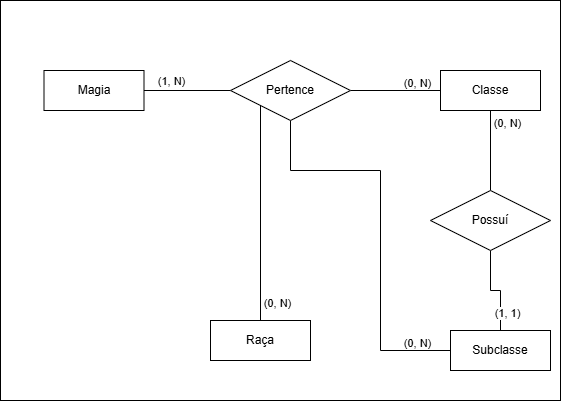

The diagram above was exported from draw.io. Its source (the exported page's mxGraphModel, read from the mxfile embedded in the PNG):
<mxGraphModel dx="825" dy="484" grid="1" gridSize="10" guides="1" tooltips="1" connect="1" arrows="1" fold="1" page="1" pageScale="1" pageWidth="827" pageHeight="1169" math="0" shadow="0">
  <root>
    <mxCell id="0" />
    <mxCell id="1" parent="0" />
    <mxCell id="jqiIY4U6F34CDDcP_a1n-30" value="" style="rounded=0;whiteSpace=wrap;html=1;" vertex="1" parent="1">
      <mxGeometry x="320" y="160" width="560" height="400" as="geometry" />
    </mxCell>
    <mxCell id="jqiIY4U6F34CDDcP_a1n-5" style="edgeStyle=orthogonalEdgeStyle;rounded=0;orthogonalLoop=1;jettySize=auto;html=1;entryX=0;entryY=0.5;entryDx=0;entryDy=0;endArrow=none;startFill=0;exitX=1;exitY=0.5;exitDx=0;exitDy=0;" edge="1" parent="1" source="jqiIY4U6F34CDDcP_a1n-12" target="jqiIY4U6F34CDDcP_a1n-4">
      <mxGeometry relative="1" as="geometry">
        <mxPoint x="470" y="250" as="sourcePoint" />
      </mxGeometry>
    </mxCell>
    <mxCell id="jqiIY4U6F34CDDcP_a1n-7" value="(1, N)" style="edgeLabel;html=1;align=center;verticalAlign=middle;resizable=0;points=[];" vertex="1" connectable="0" parent="jqiIY4U6F34CDDcP_a1n-5">
      <mxGeometry x="-0.225" y="4" relative="1" as="geometry">
        <mxPoint x="-7" y="-6" as="offset" />
      </mxGeometry>
    </mxCell>
    <mxCell id="jqiIY4U6F34CDDcP_a1n-6" style="edgeStyle=orthogonalEdgeStyle;rounded=0;orthogonalLoop=1;jettySize=auto;html=1;exitX=0;exitY=0.5;exitDx=0;exitDy=0;entryX=1;entryY=0.5;entryDx=0;entryDy=0;endArrow=none;startFill=0;" edge="1" parent="1" source="jqiIY4U6F34CDDcP_a1n-11" target="jqiIY4U6F34CDDcP_a1n-4">
      <mxGeometry relative="1" as="geometry">
        <mxPoint x="690" y="250" as="targetPoint" />
        <mxPoint x="770" y="250" as="sourcePoint" />
      </mxGeometry>
    </mxCell>
    <mxCell id="jqiIY4U6F34CDDcP_a1n-22" style="edgeStyle=orthogonalEdgeStyle;rounded=0;orthogonalLoop=1;jettySize=auto;html=1;exitX=0.5;exitY=1;exitDx=0;exitDy=0;entryX=0;entryY=0.5;entryDx=0;entryDy=0;endArrow=none;startFill=0;" edge="1" parent="1" source="jqiIY4U6F34CDDcP_a1n-4" target="jqiIY4U6F34CDDcP_a1n-15">
      <mxGeometry relative="1" as="geometry">
        <Array as="points">
          <mxPoint x="610" y="330" />
          <mxPoint x="700" y="330" />
          <mxPoint x="700" y="510" />
        </Array>
      </mxGeometry>
    </mxCell>
    <mxCell id="jqiIY4U6F34CDDcP_a1n-4" value="Pertence" style="shape=rhombus;perimeter=rhombusPerimeter;whiteSpace=wrap;html=1;align=center;" vertex="1" parent="1">
      <mxGeometry x="550" y="220" width="120" height="60" as="geometry" />
    </mxCell>
    <mxCell id="jqiIY4U6F34CDDcP_a1n-11" value="Classe" style="whiteSpace=wrap;html=1;align=center;" vertex="1" parent="1">
      <mxGeometry x="760" y="230" width="100" height="40" as="geometry" />
    </mxCell>
    <mxCell id="jqiIY4U6F34CDDcP_a1n-12" value="Magia" style="whiteSpace=wrap;html=1;align=center;" vertex="1" parent="1">
      <mxGeometry x="363.5" y="230" width="100" height="40" as="geometry" />
    </mxCell>
    <mxCell id="jqiIY4U6F34CDDcP_a1n-13" value="(0, N)" style="edgeLabel;html=1;align=center;verticalAlign=middle;resizable=0;points=[];" vertex="1" connectable="0" parent="1">
      <mxGeometry x="750" y="240" as="geometry">
        <mxPoint x="-14" y="2" as="offset" />
      </mxGeometry>
    </mxCell>
    <mxCell id="jqiIY4U6F34CDDcP_a1n-15" value="Subclasse" style="whiteSpace=wrap;html=1;align=center;" vertex="1" parent="1">
      <mxGeometry x="770" y="490" width="100" height="40" as="geometry" />
    </mxCell>
    <mxCell id="jqiIY4U6F34CDDcP_a1n-18" style="edgeStyle=orthogonalEdgeStyle;rounded=0;orthogonalLoop=1;jettySize=auto;html=1;exitX=0.5;exitY=1;exitDx=0;exitDy=0;entryX=0.5;entryY=0;entryDx=0;entryDy=0;endArrow=none;startFill=0;" edge="1" parent="1" source="jqiIY4U6F34CDDcP_a1n-17" target="jqiIY4U6F34CDDcP_a1n-15">
      <mxGeometry relative="1" as="geometry" />
    </mxCell>
    <mxCell id="jqiIY4U6F34CDDcP_a1n-19" style="edgeStyle=orthogonalEdgeStyle;rounded=0;orthogonalLoop=1;jettySize=auto;html=1;exitX=0.5;exitY=0;exitDx=0;exitDy=0;entryX=0.5;entryY=1;entryDx=0;entryDy=0;endArrow=none;startFill=0;" edge="1" parent="1" source="jqiIY4U6F34CDDcP_a1n-17" target="jqiIY4U6F34CDDcP_a1n-11">
      <mxGeometry relative="1" as="geometry">
        <mxPoint x="820" y="310" as="targetPoint" />
      </mxGeometry>
    </mxCell>
    <mxCell id="jqiIY4U6F34CDDcP_a1n-17" value="Possuí" style="shape=rhombus;perimeter=rhombusPerimeter;whiteSpace=wrap;html=1;align=center;" vertex="1" parent="1">
      <mxGeometry x="750" y="350" width="120" height="60" as="geometry" />
    </mxCell>
    <mxCell id="jqiIY4U6F34CDDcP_a1n-20" value="(0, N)" style="edgeLabel;html=1;align=center;verticalAlign=middle;resizable=0;points=[];" vertex="1" connectable="0" parent="1">
      <mxGeometry x="840" y="280" as="geometry">
        <mxPoint x="-14" y="2" as="offset" />
      </mxGeometry>
    </mxCell>
    <mxCell id="jqiIY4U6F34CDDcP_a1n-21" value="(1, 1)" style="edgeLabel;html=1;align=center;verticalAlign=middle;resizable=0;points=[];" vertex="1" connectable="0" parent="1">
      <mxGeometry x="840" y="470" as="geometry">
        <mxPoint x="-14" y="2" as="offset" />
      </mxGeometry>
    </mxCell>
    <mxCell id="jqiIY4U6F34CDDcP_a1n-24" value="(0, N)" style="edgeLabel;html=1;align=center;verticalAlign=middle;resizable=0;points=[];" vertex="1" connectable="0" parent="1">
      <mxGeometry x="750" y="500" as="geometry">
        <mxPoint x="-14" y="2" as="offset" />
      </mxGeometry>
    </mxCell>
    <mxCell id="jqiIY4U6F34CDDcP_a1n-27" value="Raça" style="whiteSpace=wrap;html=1;align=center;" vertex="1" parent="1">
      <mxGeometry x="530" y="480" width="100" height="40" as="geometry" />
    </mxCell>
    <mxCell id="jqiIY4U6F34CDDcP_a1n-28" style="edgeStyle=orthogonalEdgeStyle;rounded=0;orthogonalLoop=1;jettySize=auto;html=1;exitX=0;exitY=1;exitDx=0;exitDy=0;entryX=0.5;entryY=0;entryDx=0;entryDy=0;endArrow=none;startFill=0;" edge="1" parent="1" source="jqiIY4U6F34CDDcP_a1n-4" target="jqiIY4U6F34CDDcP_a1n-27">
      <mxGeometry relative="1" as="geometry">
        <mxPoint x="580" y="460" as="targetPoint" />
      </mxGeometry>
    </mxCell>
    <mxCell id="jqiIY4U6F34CDDcP_a1n-29" value="(0, N)" style="edgeLabel;html=1;align=center;verticalAlign=middle;resizable=0;points=[];" vertex="1" connectable="0" parent="1">
      <mxGeometry x="610" y="460" as="geometry">
        <mxPoint x="-14" y="2" as="offset" />
      </mxGeometry>
    </mxCell>
  </root>
</mxGraphModel>